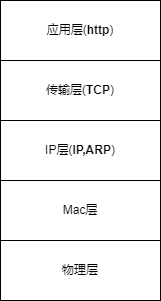

The diagram above was exported from draw.io. Its source (the exported page's mxGraphModel, read from the mxfile embedded in the PNG):
<mxGraphModel dx="1036" dy="606" grid="1" gridSize="10" guides="1" tooltips="1" connect="1" arrows="1" fold="1" page="1" pageScale="1" pageWidth="827" pageHeight="1169" math="0" shadow="0">
  <root>
    <mxCell id="0" />
    <mxCell id="1" parent="0" />
    <mxCell id="JxwCQThB6_btx-tKdbql-1" value="应用层(&lt;b&gt;http&lt;/b&gt;)" style="rounded=0;whiteSpace=wrap;html=1;" parent="1" vertex="1">
      <mxGeometry x="310" y="120" width="160" height="60" as="geometry" />
    </mxCell>
    <mxCell id="JxwCQThB6_btx-tKdbql-3" value="传输层(&lt;b&gt;TCP&lt;/b&gt;)" style="rounded=0;whiteSpace=wrap;html=1;" parent="1" vertex="1">
      <mxGeometry x="310" y="180" width="160" height="60" as="geometry" />
    </mxCell>
    <mxCell id="JxwCQThB6_btx-tKdbql-4" value="IP层(&lt;b&gt;IP,ARP&lt;/b&gt;)" style="rounded=0;whiteSpace=wrap;html=1;" parent="1" vertex="1">
      <mxGeometry x="310" y="240" width="160" height="60" as="geometry" />
    </mxCell>
    <mxCell id="JxwCQThB6_btx-tKdbql-5" value="Mac层" style="rounded=0;whiteSpace=wrap;html=1;" parent="1" vertex="1">
      <mxGeometry x="310" y="300" width="160" height="60" as="geometry" />
    </mxCell>
    <mxCell id="JxwCQThB6_btx-tKdbql-6" value="物理层" style="rounded=0;whiteSpace=wrap;html=1;" parent="1" vertex="1">
      <mxGeometry x="310" y="360" width="160" height="60" as="geometry" />
    </mxCell>
  </root>
</mxGraphModel>